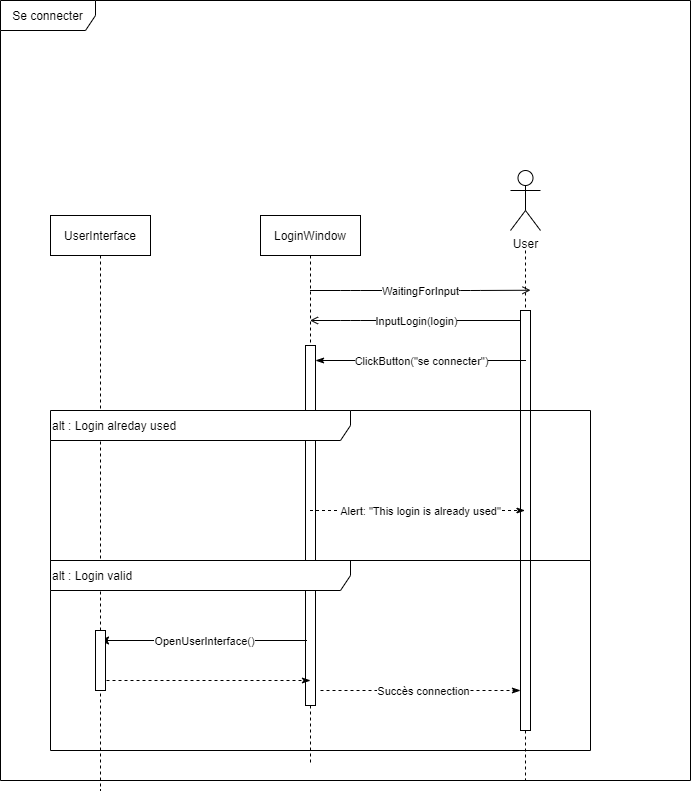

The diagram above was exported from draw.io. Its source (the exported page's mxGraphModel, read from the mxfile embedded in the PNG):
<mxGraphModel dx="1038" dy="1717" grid="1" gridSize="10" guides="1" tooltips="1" connect="1" arrows="1" fold="1" page="1" pageScale="1" pageWidth="827" pageHeight="1169" math="0" shadow="0">
  <root>
    <mxCell id="0" />
    <mxCell id="1" parent="0" />
    <mxCell id="AOmjibApn9dLA6WZOAxK-6" value="Se connecter" style="shape=umlFrame;whiteSpace=wrap;html=1;width=95;height=30;" parent="1" vertex="1">
      <mxGeometry x="10" y="-20" width="690" height="780" as="geometry" />
    </mxCell>
    <mxCell id="AOmjibApn9dLA6WZOAxK-7" value="User" style="shape=umlActor;verticalLabelPosition=bottom;verticalAlign=top;html=1;" parent="1" vertex="1">
      <mxGeometry x="520" y="150" width="30" height="60" as="geometry" />
    </mxCell>
    <mxCell id="AOmjibApn9dLA6WZOAxK-11" value="LoginWindow" style="shape=umlLifeline;perimeter=lifelinePerimeter;whiteSpace=wrap;html=1;container=1;collapsible=0;recursiveResize=0;outlineConnect=0;" parent="1" vertex="1">
      <mxGeometry x="270" y="195" width="100" height="550" as="geometry" />
    </mxCell>
    <mxCell id="AOmjibApn9dLA6WZOAxK-19" value="" style="html=1;points=[];perimeter=orthogonalPerimeter;" parent="AOmjibApn9dLA6WZOAxK-11" vertex="1">
      <mxGeometry x="45" y="130" width="10" height="360" as="geometry" />
    </mxCell>
    <mxCell id="AOmjibApn9dLA6WZOAxK-13" value="UserInterface" style="shape=umlLifeline;perimeter=lifelinePerimeter;whiteSpace=wrap;html=1;container=1;collapsible=0;recursiveResize=0;outlineConnect=0;" parent="1" vertex="1">
      <mxGeometry x="60" y="195" width="100" height="575" as="geometry" />
    </mxCell>
    <mxCell id="AOmjibApn9dLA6WZOAxK-14" value="" style="shape=umlLifeline;perimeter=lifelinePerimeter;whiteSpace=wrap;html=1;container=1;collapsible=0;recursiveResize=0;outlineConnect=0;direction=east;size=0;" parent="1" vertex="1">
      <mxGeometry x="485" y="230" width="100" height="530" as="geometry" />
    </mxCell>
    <mxCell id="AOmjibApn9dLA6WZOAxK-20" value="" style="html=1;points=[];perimeter=orthogonalPerimeter;" parent="AOmjibApn9dLA6WZOAxK-14" vertex="1">
      <mxGeometry x="45" y="60" width="10" height="420" as="geometry" />
    </mxCell>
    <mxCell id="AOmjibApn9dLA6WZOAxK-15" value="" style="endArrow=classic;html=1;" parent="AOmjibApn9dLA6WZOAxK-14" source="AOmjibApn9dLA6WZOAxK-20" target="AOmjibApn9dLA6WZOAxK-14" edge="1">
      <mxGeometry relative="1" as="geometry">
        <mxPoint x="-155" y="130" as="sourcePoint" />
        <mxPoint x="-55" y="130" as="targetPoint" />
        <Array as="points" />
      </mxGeometry>
    </mxCell>
    <mxCell id="AOmjibApn9dLA6WZOAxK-17" value="" style="endArrow=open;html=1;endFill=0;" parent="1" edge="1">
      <mxGeometry relative="1" as="geometry">
        <mxPoint x="530" y="300" as="sourcePoint" />
        <mxPoint x="319.5" y="300" as="targetPoint" />
        <Array as="points">
          <mxPoint x="360" y="300" />
        </Array>
      </mxGeometry>
    </mxCell>
    <mxCell id="AOmjibApn9dLA6WZOAxK-18" value="InputLogin(login)" style="edgeLabel;resizable=0;html=1;align=center;verticalAlign=middle;" parent="AOmjibApn9dLA6WZOAxK-17" connectable="0" vertex="1">
      <mxGeometry relative="1" as="geometry" />
    </mxCell>
    <mxCell id="AOmjibApn9dLA6WZOAxK-21" value="" style="endArrow=open;html=1;endFill=0;entryX=0.55;entryY=0.075;entryDx=0;entryDy=0;entryPerimeter=0;" parent="1" target="AOmjibApn9dLA6WZOAxK-14" edge="1">
      <mxGeometry relative="1" as="geometry">
        <mxPoint x="319.5" y="270" as="sourcePoint" />
        <mxPoint x="530" y="270" as="targetPoint" />
        <Array as="points">
          <mxPoint x="360" y="270" />
          <mxPoint x="480" y="270" />
        </Array>
      </mxGeometry>
    </mxCell>
    <mxCell id="AOmjibApn9dLA6WZOAxK-22" value="WaitingForInput" style="edgeLabel;resizable=0;html=1;align=center;verticalAlign=middle;" parent="AOmjibApn9dLA6WZOAxK-21" connectable="0" vertex="1">
      <mxGeometry relative="1" as="geometry" />
    </mxCell>
    <mxCell id="AOmjibApn9dLA6WZOAxK-24" value="alt : Login valid" style="shape=umlFrame;whiteSpace=wrap;html=1;width=300;height=30;align=left;" parent="1" vertex="1">
      <mxGeometry x="60" y="540" width="540" height="190" as="geometry" />
    </mxCell>
    <mxCell id="AOmjibApn9dLA6WZOAxK-32" value="" style="endArrow=classicThin;html=1;endFill=1;dashed=1;" parent="1" source="AOmjibApn9dLA6WZOAxK-11" target="AOmjibApn9dLA6WZOAxK-14" edge="1">
      <mxGeometry relative="1" as="geometry">
        <mxPoint x="360" y="560" as="sourcePoint" />
        <mxPoint x="470" y="560" as="targetPoint" />
        <Array as="points">
          <mxPoint x="370" y="490" />
        </Array>
      </mxGeometry>
    </mxCell>
    <mxCell id="AOmjibApn9dLA6WZOAxK-33" value="Alert: &quot;This login is already used&quot;" style="edgeLabel;resizable=0;html=1;align=center;verticalAlign=middle;" parent="AOmjibApn9dLA6WZOAxK-32" connectable="0" vertex="1">
      <mxGeometry relative="1" as="geometry">
        <mxPoint x="2" as="offset" />
      </mxGeometry>
    </mxCell>
    <mxCell id="AOmjibApn9dLA6WZOAxK-36" value="" style="endArrow=classic;html=1;" parent="1" edge="1">
      <mxGeometry relative="1" as="geometry">
        <mxPoint x="316.5" y="620" as="sourcePoint" />
        <mxPoint x="110" y="620" as="targetPoint" />
        <Array as="points">
          <mxPoint x="146.5" y="620" />
        </Array>
      </mxGeometry>
    </mxCell>
    <mxCell id="AOmjibApn9dLA6WZOAxK-37" value="OpenUserInterface()" style="edgeLabel;resizable=0;html=1;align=center;verticalAlign=middle;" parent="AOmjibApn9dLA6WZOAxK-36" connectable="0" vertex="1">
      <mxGeometry relative="1" as="geometry" />
    </mxCell>
    <mxCell id="AOmjibApn9dLA6WZOAxK-38" value="alt : Login alreday used" style="shape=umlFrame;whiteSpace=wrap;html=1;width=300;height=30;align=left;" parent="1" vertex="1">
      <mxGeometry x="60" y="390" width="540" height="150" as="geometry" />
    </mxCell>
    <mxCell id="AOmjibApn9dLA6WZOAxK-39" value="" style="endArrow=classicThin;html=1;endFill=1;dashed=1;" parent="1" edge="1">
      <mxGeometry relative="1" as="geometry">
        <mxPoint x="110" y="660" as="sourcePoint" />
        <mxPoint x="320" y="660" as="targetPoint" />
        <Array as="points">
          <mxPoint x="136.5" y="660" />
        </Array>
      </mxGeometry>
    </mxCell>
    <mxCell id="AOmjibApn9dLA6WZOAxK-41" value="" style="endArrow=classicThin;html=1;endFill=1;dashed=1;" parent="1" edge="1">
      <mxGeometry relative="1" as="geometry">
        <mxPoint x="330" y="670" as="sourcePoint" />
        <mxPoint x="530" y="670" as="targetPoint" />
        <Array as="points">
          <mxPoint x="356.5" y="670" />
        </Array>
      </mxGeometry>
    </mxCell>
    <mxCell id="AOmjibApn9dLA6WZOAxK-42" value="Succès connection" style="edgeLabel;resizable=0;html=1;align=center;verticalAlign=middle;" parent="AOmjibApn9dLA6WZOAxK-41" connectable="0" vertex="1">
      <mxGeometry relative="1" as="geometry">
        <mxPoint x="2" as="offset" />
      </mxGeometry>
    </mxCell>
    <mxCell id="AOmjibApn9dLA6WZOAxK-43" value="" style="html=1;points=[];perimeter=orthogonalPerimeter;" parent="1" vertex="1">
      <mxGeometry x="105" y="610" width="10" height="60" as="geometry" />
    </mxCell>
    <mxCell id="AOmjibApn9dLA6WZOAxK-44" value="" style="endArrow=classicThin;html=1;endFill=1;" parent="1" edge="1">
      <mxGeometry relative="1" as="geometry">
        <mxPoint x="535.5" y="340" as="sourcePoint" />
        <mxPoint x="325" y="340" as="targetPoint" />
        <Array as="points">
          <mxPoint x="365.5" y="340" />
        </Array>
      </mxGeometry>
    </mxCell>
    <mxCell id="AOmjibApn9dLA6WZOAxK-45" value="ClickButton(&quot;se connecter&quot;)" style="edgeLabel;resizable=0;html=1;align=center;verticalAlign=middle;" parent="AOmjibApn9dLA6WZOAxK-44" connectable="0" vertex="1">
      <mxGeometry relative="1" as="geometry" />
    </mxCell>
  </root>
</mxGraphModel>